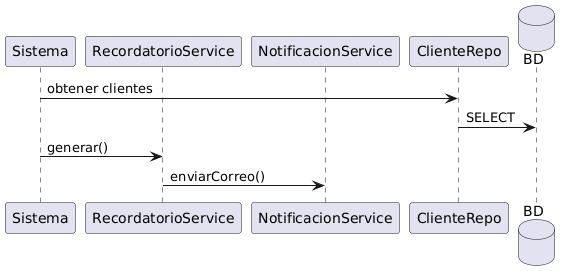

The diagram above was rendered by PlantUML. Its source (embedded in the PNG):
@startuml
participant Sistema
participant RecordatorioService
participant NotificacionService
participant ClienteRepo
database BD

Sistema -> ClienteRepo: obtener clientes
ClienteRepo -> BD: SELECT

Sistema -> RecordatorioService: generar()

RecordatorioService -> NotificacionService: enviarCorreo()
@enduml